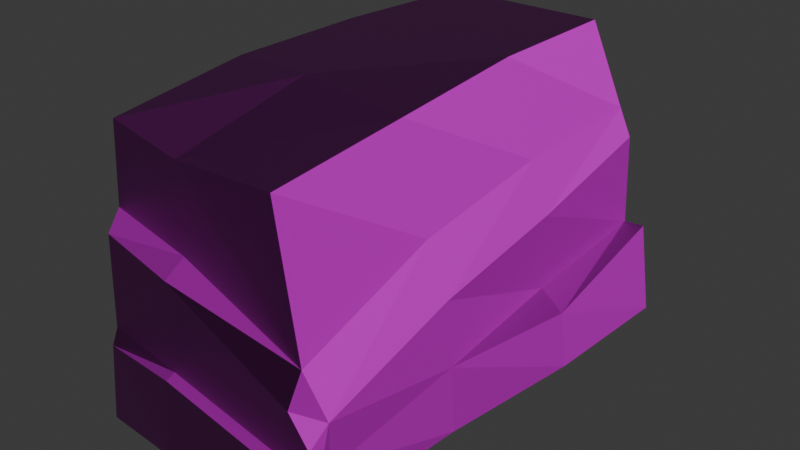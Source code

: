 # Source: HarvatiBakedFIN.blend  (saved by Blender 4.2.66; exported with 4.5.12 LTS)
import bpy
from mathutils import Matrix  # noqa: F401  (used for matrix-valued properties, if any)

bpy.ops.wm.read_factory_settings(use_empty=True)
scene = bpy.context.scene
scene.name = 'Scene'

# ---- collections
col_collection = bpy.data.collections.new('Collection'); scene.collection.children.link(col_collection)

# ---- images (referenced by path relative to the original .blend; pixels are not part of the script)
import os
ASSET_DIR = os.environ.get("B2B_ASSET_DIR", "")  # directory of the original .blend (textures are referenced by path, not embedded)
HERE = os.path.dirname(os.path.abspath(__file__))  # packed textures are extracted next to this script under _unpacked/

def load_image(name, relpath, width, height, colorspace="sRGB"):
    """Load a texture the original file referenced (path relative to the .blend, or extracted next to this script)."""
    p = next((c for c in (os.path.join(HERE, relpath), os.path.join(ASSET_DIR, relpath)) if relpath and os.path.exists(c)), "")
    if p:
        img = bpy.data.images.load(p, check_existing=True)
        img.name = name
    else:  # same state as the original file: an image datablock whose file is absent (Cycles renders it pink)
        img = bpy.data.images.new(name, width, height)
        img.source = "FILE"
        img.filepath = "//" + (relpath or name)
    img.colorspace_settings.name = colorspace
    return img
img_harvati_normal = load_image('Harvati_Normal', 'Harvati_Normal.png', 1024, 1024, 'sRGB')
img_harvati_colorv2 = load_image('Harvati_ColorV2', 'Harvati_ColorV2.png', 1024, 1024, 'sRGB')

# ---- materials (node trees are filled in below, after node groups)
mat_material = bpy.data.materials.new('Material')

# ---- material node trees
mat_material.use_nodes = True; mat_material.node_tree.nodes.clear()
_N = mat_material.node_tree.nodes; _L = mat_material.node_tree.links
n0 = _N.new('ShaderNodeBsdfPrincipled'); n0.name = 'Principled BSDF'; n0.location = (10, 300)
n1 = _N.new('ShaderNodeOutputMaterial'); n1.name = 'Material Output'; n1.location = (300, 300)
n2 = _N.new('ShaderNodeNormalMap'); n2.name = 'Normal Map'; n2.location = (-333, 119)
n3 = _N.new('ShaderNodeTexImage'); n3.name = 'Image Texture'; n3.location = (-656, 133)
n3.image = img_harvati_normal
n4 = _N.new('ShaderNodeTexImage'); n4.name = 'Image Texture.001'; n4.location = (-349, 448)
n4.image = img_harvati_colorv2
_L.new(n0.outputs[0], n1.inputs[0])
_L.new(n3.outputs[0], n2.inputs[1])
_L.new(n4.outputs[0], n0.inputs[0])
_L.new(n2.outputs[0], n0.inputs[5])
n1.is_active_output = True

# ---- world
world_world = bpy.data.worlds.new('World'); scene.world = world_world
world_world.use_nodes = True; world_world.node_tree.nodes.clear()
_N = world_world.node_tree.nodes; _L = world_world.node_tree.links
n0 = _N.new('ShaderNodeOutputWorld'); n0.name = 'World Output'; n0.location = (300, 300)
n1 = _N.new('ShaderNodeBackground'); n1.name = 'Background'; n1.location = (10, 300)
n1.inputs[0].default_value = (0.05088, 0.05088, 0.05088, 1.0)
_L.new(n1.outputs[0], n0.inputs[0])
n0.is_active_output = True
world_world.color = (0.05088, 0.05088, 0.05088)
world_world.sun_shadow_jitter_overblur = 0.0

# ---- meshes
me_cube_042 = bpy.data.meshes.new('Cube.042')
me_cube_042.from_pydata([(-0.5975, -1.0, -1.0), (-0.5445, -1.0, 0.6341), (-0.5975, 1.0, -1.0), (-0.4928, 0.9475, 0.7138), (1.0, -1.021, -1.0), (0.7904, -1.0, 0.5646), (1.0, 1.0, -1.0), (0.7904, 1.0, 0.7138), (-0.5975, -1.0, 0.1597), (-0.5975, 1.0, 0.1597), (1.068, 1.0, 0.2347), (1.0, -1.021, -0.2374), (0.0, 1.0, -1.0), (0.0, 1.0, 0.7138), (0.0, -1.0, -1.0), (0.0, -1.0, 0.5425), (0.0, -1.0, 0.04749), (0.0, 1.0, 0.1597), (-0.5975, 0.3333, -1.0), (-0.5975, -0.3333, -1.0), (-0.5975, -0.3333, 0.7138), (-0.5975, 0.3333, 0.7138), (1.0, -0.3333, -1.0), (1.0, 0.3333, -1.0), (0.7904, 0.3333, 0.7138), (0.7904, -0.3333, 0.6385), (1.024, 0.3333, 0.186), (1.0, -0.3333, 0.0551), (-0.5975, -0.3333, 0.1597), (-0.5975, 0.3333, 0.1597), (0.0, 0.3333, 0.7138), (0.0, -0.3333, 0.7138), (0.0, 0.3333, -1.0), (0.0, -0.3333, -1.0), (1.0, -1.097, -0.4042), (1.0, -1.097, -1.0), (0.0, -1.097, -1.0), (-0.5975, -1.097, -1.0), (-0.5133, -1.097, 0.08383), (0.0, -1.097, -0.03166), (1.166, 1.0, 0.07121), (1.298, 1.0, -1.0), (1.166, 0.3333, -1.0), (1.166, -1.0, -0.4772), (1.166, -1.0, -1.0), (1.166, -0.3333, -0.241), (1.241, -0.3333, -1.0), (1.166, 0.3333, -0.1101), (1.153, -1.094, -0.5739), (1.244, -1.112, -1.0), (-0.5975, 1.0, -0.4201), (1.034, 1.0, -0.3827), (-0.5975, -1.0, -0.4201), (0.0, 1.0, -0.4201), (-0.5975, -0.3333, -0.4201), (-0.5975, 0.3333, -0.4201), (1.0, -1.097, -0.7021), (-0.5554, -1.097, -0.4581), (0.0, -1.097, -0.5398), (1.197, 1.0, -0.4644), (1.166, -1.0, -0.7386), (1.166, 0.3333, -0.555), (1.204, -0.3333, -0.6205), (1.207, -1.103, -0.7869), (0.9981, -1.14, -0.7261), (0.9981, -1.154, -0.9996), (-0.001901, -1.165, -0.9996), (-0.5994, -1.14, -0.9996), (-0.001901, -1.139, -0.5637), (1.259, -1.155, -0.9996), (1.205, -1.132, -0.8109), (-0.5573, -1.126, -0.5477), (1.355, 0.9992, -0.4569), (1.456, 0.9992, -0.9925), (1.4, 0.3325, -0.9925), (1.347, 0.3325, -0.6611)], [], [(29, 21, 3, 9), (17, 13, 7, 10), (27, 25, 5, 11), (16, 15, 1, 8), (33, 22, 4, 14), (31, 20, 1, 15), (11, 16, 39, 34), (27, 11, 43, 45), (53, 17, 10, 51), (55, 29, 9, 50), (50, 9, 17, 53), (14, 4, 35, 36), (25, 31, 15, 5), (19, 33, 14, 0), (11, 5, 15, 16), (9, 3, 13, 17), (2, 12, 32, 18), (18, 32, 33, 19), (7, 13, 30, 24), (24, 30, 31, 25), (52, 8, 28, 54), (54, 28, 29, 55), (51, 10, 40, 59), (26, 27, 45, 47), (13, 3, 21, 30), (30, 21, 20, 31), (12, 6, 23, 32), (32, 23, 22, 33), (10, 7, 24, 26), (26, 24, 25, 27), (8, 1, 20, 28), (28, 20, 21, 29), (58, 39, 38, 57), (56, 34, 39, 58), (0, 14, 36, 37), (63, 56, 64, 70), (16, 8, 38, 39), (52, 0, 37, 57), (62, 45, 43, 60), (59, 40, 47, 61), (61, 47, 45, 62), (22, 23, 42, 46), (43, 11, 34, 48), (10, 26, 47, 40), (23, 6, 41, 42), (4, 22, 46, 44), (4, 44, 49, 35), (60, 63, 49, 44), (43, 48, 63, 60), (41, 59, 72, 73), (46, 62, 60, 44), (8, 52, 57, 38), (48, 34, 56, 63), (58, 57, 71, 68), (36, 35, 65, 66), (6, 51, 59, 41), (19, 54, 55, 18), (0, 52, 54, 19), (2, 50, 53, 12), (18, 55, 50, 2), (12, 53, 51, 6), (70, 64, 65, 69), (65, 64, 68, 66), (66, 68, 71, 67), (35, 49, 69, 65), (37, 36, 66, 67), (56, 58, 68, 64), (49, 63, 70, 69), (57, 37, 67, 71), (74, 75, 62, 46), (73, 72, 75, 74), (46, 42, 74), (61, 62, 75), (42, 41, 73, 74), (59, 61, 75, 72)])
_uv = me_cube_042.uv_layers.new(name='UVMap')
_uv.uv.foreach_set('vector', [0.4825, 0.522, 0.3801, 0.5218, 0.3796, 0.4099, 0.4825, 0.3991, 0.1025, 0.6695, 5.689e-05, 0.6695, 5.689e-05, 0.5234, 0.0886, 0.472, 0.5115, 0.1481, 0.3976, 0.1457, 0.4131, 0.0227, 0.5663, 0.02162, 0.8046, 0.5095, 0.7134, 0.5093, 0.6967, 0.4087, 0.7841, 0.3991, 0.269, 0.1537, 0.08414, 0.1538, 0.08402, 0.02668, 0.2688, 0.03046, 0.8622, 0.2453, 0.9718, 0.2461, 0.9614, 0.3701, 0.8594, 0.3716, 0.8571, 0.6944, 0.8046, 0.5095, 0.8207, 0.5095, 0.8889, 0.6945, 0.5115, 0.1481, 0.5663, 0.02162, 0.6166, 0.02702, 0.5719, 0.1497, 0.2096, 0.6695, 0.1025, 0.6695, 0.0886, 0.472, 0.2027, 0.4783, 0.5896, 0.5222, 0.4825, 0.522, 0.4825, 0.3991, 0.5896, 0.3992, 0.2096, 0.7799, 0.1025, 0.7799, 0.1025, 0.6695, 0.2096, 0.6695, 0.2688, 0.03046, 0.08402, 0.02668, 0.08401, 0.01276, 0.2688, 0.01259, 0.7155, 0.2461, 0.8622, 0.2453, 0.8594, 0.3716, 0.715, 0.37, 0.3794, 0.1536, 0.269, 0.1537, 0.2688, 0.03046, 0.3793, 0.03036, 0.8571, 0.6944, 0.7091, 0.6554, 0.7134, 0.5093, 0.8046, 0.5095, 0.1025, 0.7799, -1.525e-08, 0.7606, 5.689e-05, 0.6695, 0.1025, 0.6695, 0.3796, 0.4, 0.2692, 0.4001, 0.2691, 0.2769, 0.3795, 0.2768, 0.3795, 0.2768, 0.2691, 0.2769, 0.269, 0.1537, 0.3794, 0.1536, 0.715, -4.487e-09, 0.8599, 0.001095, 0.8611, 0.1232, 0.7161, 0.1221, 0.7161, 0.1221, 0.8611, 0.1232, 0.8622, 0.2453, 0.7155, 0.2461, 0.5896, 0.7681, 0.4825, 0.7679, 0.4825, 0.6449, 0.5896, 0.6451, 0.5896, 0.6451, 0.4825, 0.6449, 0.4825, 0.522, 0.5896, 0.5222, 0.2027, 0.4783, 0.0886, 0.472, 0.1188, 0.4539, 0.2178, 0.4483, 0.4868, 0.2711, 0.5115, 0.1481, 0.5719, 0.1497, 0.5461, 0.2726, 0.8599, 0.001095, 0.9504, 0.01139, 0.9707, 0.124, 0.8611, 0.1232, 0.8611, 0.1232, 0.9707, 0.124, 0.9718, 0.2461, 0.8622, 0.2453, 0.2692, 0.4001, 0.08435, 0.4003, 0.08425, 0.2771, 0.2691, 0.2769, 0.2691, 0.2769, 0.08425, 0.2771, 0.08414, 0.1538, 0.269, 0.1537, 0.4777, 0.3944, 0.3796, 0.3918, 0.3818, 0.2687, 0.4868, 0.2711, 0.4868, 0.2711, 0.3818, 0.2687, 0.3976, 0.1457, 0.5115, 0.1481, 0.4825, 0.7679, 0.3946, 0.7684, 0.3801, 0.6448, 0.4825, 0.6449, 0.4825, 0.6449, 0.3801, 0.6448, 0.3801, 0.5218, 0.4825, 0.522, 0.9142, 0.5097, 0.8207, 0.5095, 0.7996, 0.4146, 0.8994, 0.407, 0.9438, 0.6946, 0.8889, 0.6945, 0.8207, 0.5095, 0.9142, 0.5097, 0.3793, 0.03036, 0.2688, 0.03046, 0.2688, 0.01259, 0.3793, 0.01249, 0.3547, 0.7415, 0.3523, 0.7016, 0.3608, 0.7018, 0.3606, 0.7417, 0.3523, 0.5125, 0.3523, 0.4003, 0.3715, 0.4176, 0.3719, 0.5144, 0.5896, 0.7681, 0.6967, 0.7682, 0.6967, 0.7861, 0.5964, 0.7864, 0.6417, 0.1507, 0.5719, 0.1497, 0.6166, 0.02702, 0.6635, 0.02756, 0.6088, 0.3966, 0.5113, 0.3953, 0.5461, 0.2726, 0.6261, 0.2735, 0.6261, 0.2735, 0.5461, 0.2726, 0.5719, 0.1497, 0.6417, 0.1507, 0.08414, 0.1538, 0.08425, 0.2771, 0.05347, 0.2771, 0.03958, 0.1539, 0.9008, 0.7253, 0.8571, 0.6944, 0.8889, 0.6945, 0.9201, 0.7228, 0.4777, 0.3944, 0.4868, 0.2711, 0.5461, 0.2726, 0.5113, 0.3953, 0.08425, 0.2771, 0.08435, 0.4003, 0.02929, 0.4003, 0.05347, 0.2771, 0.08402, 0.02668, 0.08414, 0.1538, 0.03958, 0.1539, 0.05326, 0.03065, 0.08402, 0.02668, 0.05326, 0.03065, 0.03884, 0.01001, 0.08401, 0.01276, 0.6635, 0.02756, 0.6743, 0.008875, 0.7142, 0.007911, 0.7105, 0.02809, 0.6166, 0.02702, 0.6337, 0.009741, 0.6743, 0.008875, 0.6635, 0.02756, 0.3168, 0.4296, 0.2178, 0.4483, 0.2164, 0.419, 0.3154, 0.4003, 0.7115, 0.1517, 0.6417, 0.1507, 0.6635, 0.02756, 0.7105, 0.02809, 0.4825, 0.7679, 0.5896, 0.7681, 0.5964, 0.7864, 0.4961, 0.7868, 0.9201, 0.7228, 0.8889, 0.6945, 0.9438, 0.6946, 0.9595, 0.7329, 0.9142, 0.5097, 0.8994, 0.407, 0.9163, 0.4067, 0.9193, 0.5093, 0.2688, 0.01259, 0.08401, 0.01276, 0.08435, 0.002171, 0.2692, 2.691e-08, 0.3168, 0.4847, 0.2027, 0.4783, 0.2178, 0.4483, 0.3168, 0.4296, 0.6967, 0.6453, 0.5896, 0.6451, 0.5896, 0.5222, 0.6967, 0.5224, 0.6967, 0.7682, 0.5896, 0.7681, 0.5896, 0.6451, 0.6967, 0.6453, 0.3168, 0.7799, 0.2096, 0.7799, 0.2096, 0.6695, 0.3168, 0.6695, 0.6967, 0.5224, 0.5896, 0.5222, 0.5896, 0.3992, 0.6967, 0.3994, 0.3168, 0.6695, 0.2096, 0.6695, 0.2027, 0.4783, 0.3168, 0.4847, 0.9643, 0.7325, 0.9489, 0.6942, 0.9995, 0.6943, 0.9994, 0.7426, 0.9995, 0.6943, 0.9489, 0.6942, 0.9193, 0.5093, 1.0, 0.5095, 1.0, 0.5095, 0.9193, 0.5093, 0.9163, 0.4067, 0.9998, 0.3991, 0.08401, 0.01276, 0.03884, 0.01001, 0.03604, 0.002013, 0.08435, 0.002171, 0.3793, 0.01249, 0.2688, 0.01259, 0.2692, 2.691e-08, 0.3796, 0.004489, 0.3523, 0.7016, 0.3523, 0.5144, 0.3607, 0.5147, 0.3608, 0.7018, 0.7142, 0.007911, 0.6743, 0.008875, 0.6786, 0.003542, 0.715, 1.316e-08, 0.5964, 0.7864, 0.6967, 0.7861, 0.6967, 0.794, 0.613, 0.7918, 0.7148, 0.2756, 0.6529, 0.2746, 0.6417, 0.1507, 0.7115, 0.1517, 0.715, 0.3991, 0.6144, 0.3974, 0.6529, 0.2746, 0.7148, 0.2756, 0.03958, 0.1539, 0.05347, 0.2771, 0.01032, 0.277, 0.3523, 0.5246, 0.3471, 0.6484, 0.3168, 0.5277, 0.05347, 0.2771, 0.02929, 0.4003, 5.169e-09, 0.4002, 0.01032, 0.277, 0.3457, 0.4003, 0.3523, 0.5246, 0.3168, 0.5277, 0.3168, 0.4005])
me_cube_042.materials.append(mat_material)
me_cube_042.update()

# ---- objects
ob_cube_077 = bpy.data.objects.new('Cube.077', me_cube_042)

# ---- transforms, parenting, visibility, modifiers, constraints
ob_cube_077.location = (-0.8437, 4.746, 1.339)
ob_cube_077.scale = (0.2661, 0.4395, 0.3421)

# ---- collection membership
col_collection.objects.link(ob_cube_077)

# ---- scene / render settings (as saved in the file)
scene.frame_start = 0; scene.frame_end = 40; scene.frame_set(31)
scene.render.engine = 'CYCLES'
scene.cycles.bake_type = 'DIFFUSE'
bpy.context.view_layer.update()

# ---- added for rendering (the .blend has no active camera and no usable light): camera, sun
cam_auto = bpy.data.cameras.new('AutoCamera')
cam_auto.lens = 50.0
cam_auto.sensor_width = 36.0
cam_auto.clip_end = 1000.0
ob_auto_camera = bpy.data.objects.new('AutoCamera', cam_auto)
scene.collection.objects.link(ob_auto_camera)
ob_auto_camera.location = (0.421475, 3.32888, 2.21124)
ob_auto_camera.rotation_euler = (1.09748, -7.21219e-08, 0.694738)
scene.camera = ob_auto_camera
light_auto_sun = bpy.data.lights.new('AutoSun', 'SUN')
light_auto_sun.energy = 3.0
light_auto_sun.angle = 0.0523599
ob_auto_sun = bpy.data.objects.new('AutoSun', light_auto_sun)
scene.collection.objects.link(ob_auto_sun)
ob_auto_sun.rotation_euler = (0.872665, 0.174533, 0.523599)
bpy.context.view_layer.update()
